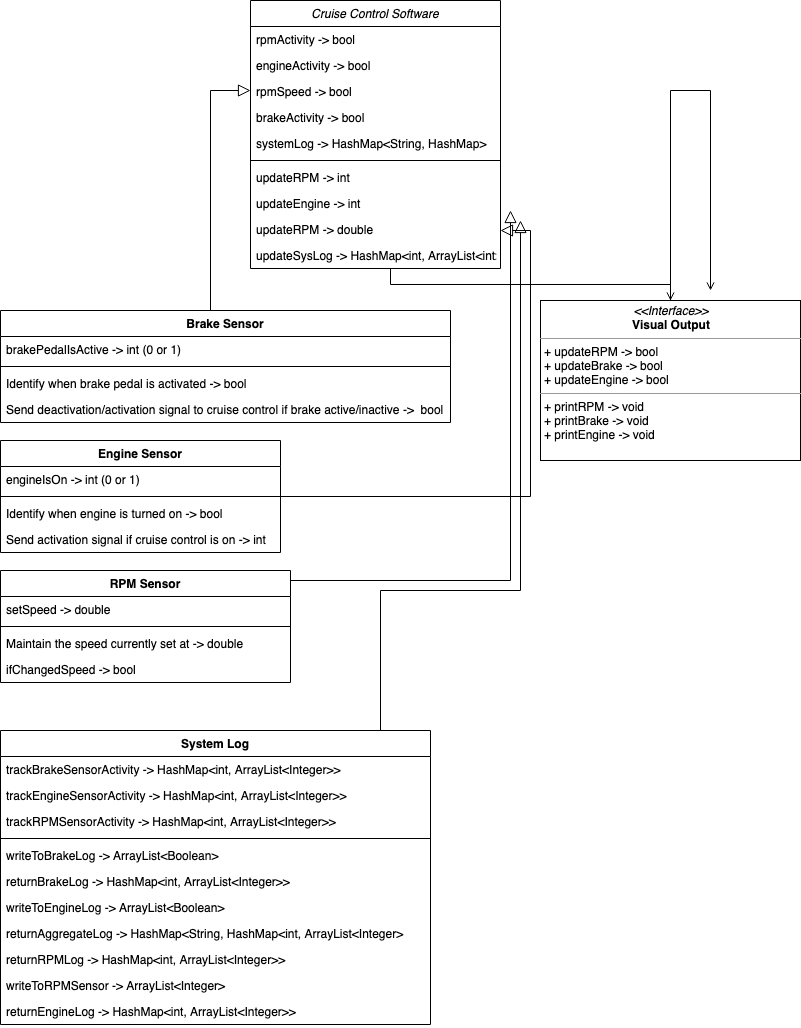

The diagram above was exported from draw.io. Its source (the exported page's mxGraphModel, read from the mxfile embedded in the PNG):
<mxGraphModel dx="1092" dy="539" grid="1" gridSize="10" guides="1" tooltips="1" connect="1" arrows="1" fold="1" page="1" pageScale="1" pageWidth="827" pageHeight="1169" math="0" shadow="0">
  <root>
    <mxCell id="WIyWlLk6GJQsqaUBKTNV-0" />
    <mxCell id="WIyWlLk6GJQsqaUBKTNV-1" parent="WIyWlLk6GJQsqaUBKTNV-0" />
    <mxCell id="zkfFHV4jXpPFQw0GAbJ--0" value="Cruise Control Software" style="swimlane;fontStyle=2;align=center;verticalAlign=top;childLayout=stackLayout;horizontal=1;startSize=26;horizontalStack=0;resizeParent=1;resizeLast=0;collapsible=1;marginBottom=0;rounded=0;shadow=0;strokeWidth=1;" parent="WIyWlLk6GJQsqaUBKTNV-1" vertex="1">
      <mxGeometry x="270" width="250" height="268" as="geometry">
        <mxRectangle x="230" y="140" width="160" height="26" as="alternateBounds" />
      </mxGeometry>
    </mxCell>
    <mxCell id="zkfFHV4jXpPFQw0GAbJ--20" value="rpmActivity -&gt; bool" style="text;align=left;verticalAlign=top;spacingLeft=4;spacingRight=4;overflow=hidden;rotatable=0;points=[[0,0.5],[1,0.5]];portConstraint=eastwest;rounded=0;shadow=0;html=0;" parent="zkfFHV4jXpPFQw0GAbJ--0" vertex="1">
      <mxGeometry y="26" width="250" height="26" as="geometry" />
    </mxCell>
    <mxCell id="zkfFHV4jXpPFQw0GAbJ--19" value="engineActivity -&gt; bool" style="text;align=left;verticalAlign=top;spacingLeft=4;spacingRight=4;overflow=hidden;rotatable=0;points=[[0,0.5],[1,0.5]];portConstraint=eastwest;rounded=0;shadow=0;html=0;" parent="zkfFHV4jXpPFQw0GAbJ--0" vertex="1">
      <mxGeometry y="52" width="250" height="26" as="geometry" />
    </mxCell>
    <mxCell id="zkfFHV4jXpPFQw0GAbJ--21" value="rpmSpeed -&gt; bool" style="text;align=left;verticalAlign=top;spacingLeft=4;spacingRight=4;overflow=hidden;rotatable=0;points=[[0,0.5],[1,0.5]];portConstraint=eastwest;rounded=0;shadow=0;html=0;" parent="zkfFHV4jXpPFQw0GAbJ--0" vertex="1">
      <mxGeometry y="78" width="250" height="26" as="geometry" />
    </mxCell>
    <mxCell id="zkfFHV4jXpPFQw0GAbJ--3" value="brakeActivity -&gt; bool" style="text;align=left;verticalAlign=top;spacingLeft=4;spacingRight=4;overflow=hidden;rotatable=0;points=[[0,0.5],[1,0.5]];portConstraint=eastwest;rounded=0;shadow=0;html=0;" parent="zkfFHV4jXpPFQw0GAbJ--0" vertex="1">
      <mxGeometry y="104" width="250" height="26" as="geometry" />
    </mxCell>
    <mxCell id="zkfFHV4jXpPFQw0GAbJ--22" value="systemLog -&gt; HashMap&lt;String, HashMap&gt;" style="text;align=left;verticalAlign=top;spacingLeft=4;spacingRight=4;overflow=hidden;rotatable=0;points=[[0,0.5],[1,0.5]];portConstraint=eastwest;rounded=0;shadow=0;html=0;" parent="zkfFHV4jXpPFQw0GAbJ--0" vertex="1">
      <mxGeometry y="130" width="250" height="26" as="geometry" />
    </mxCell>
    <mxCell id="zkfFHV4jXpPFQw0GAbJ--4" value="" style="line;html=1;strokeWidth=1;align=left;verticalAlign=middle;spacingTop=-1;spacingLeft=3;spacingRight=3;rotatable=0;labelPosition=right;points=[];portConstraint=eastwest;" parent="zkfFHV4jXpPFQw0GAbJ--0" vertex="1">
      <mxGeometry y="156" width="250" height="8" as="geometry" />
    </mxCell>
    <mxCell id="wERBfOLv1Vv86fq_oqAW-58" value="updateRPM -&gt; int" style="text;align=left;verticalAlign=top;spacingLeft=4;spacingRight=4;overflow=hidden;rotatable=0;points=[[0,0.5],[1,0.5]];portConstraint=eastwest;rounded=0;shadow=0;html=0;" vertex="1" parent="zkfFHV4jXpPFQw0GAbJ--0">
      <mxGeometry y="164" width="250" height="26" as="geometry" />
    </mxCell>
    <mxCell id="wERBfOLv1Vv86fq_oqAW-59" value="updateEngine -&gt; int" style="text;align=left;verticalAlign=top;spacingLeft=4;spacingRight=4;overflow=hidden;rotatable=0;points=[[0,0.5],[1,0.5]];portConstraint=eastwest;rounded=0;shadow=0;html=0;" vertex="1" parent="zkfFHV4jXpPFQw0GAbJ--0">
      <mxGeometry y="190" width="250" height="26" as="geometry" />
    </mxCell>
    <mxCell id="wERBfOLv1Vv86fq_oqAW-60" value="updateRPM -&gt; double" style="text;align=left;verticalAlign=top;spacingLeft=4;spacingRight=4;overflow=hidden;rotatable=0;points=[[0,0.5],[1,0.5]];portConstraint=eastwest;rounded=0;shadow=0;html=0;" vertex="1" parent="zkfFHV4jXpPFQw0GAbJ--0">
      <mxGeometry y="216" width="250" height="26" as="geometry" />
    </mxCell>
    <mxCell id="wERBfOLv1Vv86fq_oqAW-61" value="updateSysLog -&gt; HashMap&lt;int, ArrayList&lt;int&gt;" style="text;align=left;verticalAlign=top;spacingLeft=4;spacingRight=4;overflow=hidden;rotatable=0;points=[[0,0.5],[1,0.5]];portConstraint=eastwest;rounded=0;shadow=0;html=0;" vertex="1" parent="zkfFHV4jXpPFQw0GAbJ--0">
      <mxGeometry y="242" width="250" height="26" as="geometry" />
    </mxCell>
    <mxCell id="zkfFHV4jXpPFQw0GAbJ--12" value="" style="endArrow=block;endSize=10;endFill=0;shadow=0;strokeWidth=1;rounded=0;edgeStyle=elbowEdgeStyle;elbow=vertical;" parent="WIyWlLk6GJQsqaUBKTNV-1" source="wERBfOLv1Vv86fq_oqAW-12" target="zkfFHV4jXpPFQw0GAbJ--0" edge="1">
      <mxGeometry width="160" relative="1" as="geometry">
        <mxPoint x="234.05999999999995" y="250.99" as="sourcePoint" />
        <mxPoint x="200" y="203" as="targetPoint" />
        <Array as="points">
          <mxPoint x="230" y="90" />
        </Array>
      </mxGeometry>
    </mxCell>
    <mxCell id="zkfFHV4jXpPFQw0GAbJ--16" value="" style="endArrow=block;endSize=10;endFill=0;shadow=0;strokeWidth=1;rounded=0;edgeStyle=elbowEdgeStyle;elbow=vertical;" parent="WIyWlLk6GJQsqaUBKTNV-1" source="wERBfOLv1Vv86fq_oqAW-8" target="zkfFHV4jXpPFQw0GAbJ--0" edge="1">
      <mxGeometry width="160" relative="1" as="geometry">
        <mxPoint x="395" y="320" as="sourcePoint" />
        <mxPoint x="310" y="271" as="targetPoint" />
        <Array as="points">
          <mxPoint x="550" y="230" />
        </Array>
      </mxGeometry>
    </mxCell>
    <mxCell id="zkfFHV4jXpPFQw0GAbJ--26" value="" style="endArrow=open;shadow=0;strokeWidth=1;strokeColor=#000000;rounded=0;endFill=1;edgeStyle=elbowEdgeStyle;elbow=vertical;" parent="WIyWlLk6GJQsqaUBKTNV-1" source="wERBfOLv1Vv86fq_oqAW-62" edge="1">
      <mxGeometry x="0.5" y="41" relative="1" as="geometry">
        <mxPoint x="380" y="192" as="sourcePoint" />
        <mxPoint x="730" y="290" as="targetPoint" />
        <mxPoint x="-40" y="32" as="offset" />
        <Array as="points">
          <mxPoint x="520" y="90" />
        </Array>
      </mxGeometry>
    </mxCell>
    <mxCell id="wERBfOLv1Vv86fq_oqAW-8" value="Engine Sensor" style="swimlane;fontStyle=1;align=center;verticalAlign=top;childLayout=stackLayout;horizontal=1;startSize=26;horizontalStack=0;resizeParent=1;resizeParentMax=0;resizeLast=0;collapsible=1;marginBottom=0;" vertex="1" parent="WIyWlLk6GJQsqaUBKTNV-1">
      <mxGeometry x="20" y="440" width="280" height="112" as="geometry" />
    </mxCell>
    <mxCell id="wERBfOLv1Vv86fq_oqAW-9" value="engineIsOn -&gt; int (0 or 1)" style="text;strokeColor=none;fillColor=none;align=left;verticalAlign=top;spacingLeft=4;spacingRight=4;overflow=hidden;rotatable=0;points=[[0,0.5],[1,0.5]];portConstraint=eastwest;" vertex="1" parent="wERBfOLv1Vv86fq_oqAW-8">
      <mxGeometry y="26" width="280" height="26" as="geometry" />
    </mxCell>
    <mxCell id="wERBfOLv1Vv86fq_oqAW-10" value="" style="line;strokeWidth=1;fillColor=none;align=left;verticalAlign=middle;spacingTop=-1;spacingLeft=3;spacingRight=3;rotatable=0;labelPosition=right;points=[];portConstraint=eastwest;" vertex="1" parent="wERBfOLv1Vv86fq_oqAW-8">
      <mxGeometry y="52" width="280" height="8" as="geometry" />
    </mxCell>
    <mxCell id="wERBfOLv1Vv86fq_oqAW-11" value="Identify when engine is turned on -&gt; bool" style="text;strokeColor=none;fillColor=none;align=left;verticalAlign=top;spacingLeft=4;spacingRight=4;overflow=hidden;rotatable=0;points=[[0,0.5],[1,0.5]];portConstraint=eastwest;" vertex="1" parent="wERBfOLv1Vv86fq_oqAW-8">
      <mxGeometry y="60" width="280" height="26" as="geometry" />
    </mxCell>
    <mxCell id="wERBfOLv1Vv86fq_oqAW-20" value="Send activation signal if cruise control is on -&gt; int " style="text;strokeColor=none;fillColor=none;align=left;verticalAlign=top;spacingLeft=4;spacingRight=4;overflow=hidden;rotatable=0;points=[[0,0.5],[1,0.5]];portConstraint=eastwest;" vertex="1" parent="wERBfOLv1Vv86fq_oqAW-8">
      <mxGeometry y="86" width="280" height="26" as="geometry" />
    </mxCell>
    <mxCell id="wERBfOLv1Vv86fq_oqAW-12" value="Brake Sensor" style="swimlane;fontStyle=1;align=center;verticalAlign=top;childLayout=stackLayout;horizontal=1;startSize=26;horizontalStack=0;resizeParent=1;resizeParentMax=0;resizeLast=0;collapsible=1;marginBottom=0;" vertex="1" parent="WIyWlLk6GJQsqaUBKTNV-1">
      <mxGeometry x="20" y="310" width="450" height="112" as="geometry">
        <mxRectangle x="30" y="390" width="110" height="26" as="alternateBounds" />
      </mxGeometry>
    </mxCell>
    <mxCell id="wERBfOLv1Vv86fq_oqAW-13" value="brakePedalIsActive -&gt; int (0 or 1)" style="text;strokeColor=none;fillColor=none;align=left;verticalAlign=top;spacingLeft=4;spacingRight=4;overflow=hidden;rotatable=0;points=[[0,0.5],[1,0.5]];portConstraint=eastwest;" vertex="1" parent="wERBfOLv1Vv86fq_oqAW-12">
      <mxGeometry y="26" width="450" height="26" as="geometry" />
    </mxCell>
    <mxCell id="wERBfOLv1Vv86fq_oqAW-14" value="" style="line;strokeWidth=1;fillColor=none;align=left;verticalAlign=middle;spacingTop=-1;spacingLeft=3;spacingRight=3;rotatable=0;labelPosition=right;points=[];portConstraint=eastwest;" vertex="1" parent="wERBfOLv1Vv86fq_oqAW-12">
      <mxGeometry y="52" width="450" height="8" as="geometry" />
    </mxCell>
    <mxCell id="wERBfOLv1Vv86fq_oqAW-15" value="Identify when brake pedal is activated -&gt; bool " style="text;strokeColor=none;fillColor=none;align=left;verticalAlign=top;spacingLeft=4;spacingRight=4;overflow=hidden;rotatable=0;points=[[0,0.5],[1,0.5]];portConstraint=eastwest;" vertex="1" parent="wERBfOLv1Vv86fq_oqAW-12">
      <mxGeometry y="60" width="450" height="26" as="geometry" />
    </mxCell>
    <mxCell id="wERBfOLv1Vv86fq_oqAW-19" value="Send deactivation/activation signal to cruise control if brake active/inactive -&gt;  bool" style="text;strokeColor=none;fillColor=none;align=left;verticalAlign=top;spacingLeft=4;spacingRight=4;overflow=hidden;rotatable=0;points=[[0,0.5],[1,0.5]];portConstraint=eastwest;" vertex="1" parent="wERBfOLv1Vv86fq_oqAW-12">
      <mxGeometry y="86" width="450" height="26" as="geometry" />
    </mxCell>
    <mxCell id="wERBfOLv1Vv86fq_oqAW-21" value="RPM Sensor" style="swimlane;fontStyle=1;align=center;verticalAlign=top;childLayout=stackLayout;horizontal=1;startSize=26;horizontalStack=0;resizeParent=1;resizeParentMax=0;resizeLast=0;collapsible=1;marginBottom=0;" vertex="1" parent="WIyWlLk6GJQsqaUBKTNV-1">
      <mxGeometry x="20" y="570" width="290" height="112" as="geometry" />
    </mxCell>
    <mxCell id="wERBfOLv1Vv86fq_oqAW-22" value="setSpeed -&gt; double " style="text;strokeColor=none;fillColor=none;align=left;verticalAlign=top;spacingLeft=4;spacingRight=4;overflow=hidden;rotatable=0;points=[[0,0.5],[1,0.5]];portConstraint=eastwest;" vertex="1" parent="wERBfOLv1Vv86fq_oqAW-21">
      <mxGeometry y="26" width="290" height="26" as="geometry" />
    </mxCell>
    <mxCell id="wERBfOLv1Vv86fq_oqAW-23" value="" style="line;strokeWidth=1;fillColor=none;align=left;verticalAlign=middle;spacingTop=-1;spacingLeft=3;spacingRight=3;rotatable=0;labelPosition=right;points=[];portConstraint=eastwest;" vertex="1" parent="wERBfOLv1Vv86fq_oqAW-21">
      <mxGeometry y="52" width="290" height="8" as="geometry" />
    </mxCell>
    <mxCell id="wERBfOLv1Vv86fq_oqAW-26" value="Maintain the speed currently set at -&gt; double " style="text;strokeColor=none;fillColor=none;align=left;verticalAlign=top;spacingLeft=4;spacingRight=4;overflow=hidden;rotatable=0;points=[[0,0.5],[1,0.5]];portConstraint=eastwest;" vertex="1" parent="wERBfOLv1Vv86fq_oqAW-21">
      <mxGeometry y="60" width="290" height="26" as="geometry" />
    </mxCell>
    <mxCell id="wERBfOLv1Vv86fq_oqAW-28" value="ifChangedSpeed -&gt; bool" style="text;strokeColor=none;fillColor=none;align=left;verticalAlign=top;spacingLeft=4;spacingRight=4;overflow=hidden;rotatable=0;points=[[0,0.5],[1,0.5]];portConstraint=eastwest;" vertex="1" parent="wERBfOLv1Vv86fq_oqAW-21">
      <mxGeometry y="86" width="290" height="26" as="geometry" />
    </mxCell>
    <mxCell id="wERBfOLv1Vv86fq_oqAW-27" value="" style="endArrow=block;endSize=10;endFill=0;shadow=0;strokeWidth=1;rounded=0;edgeStyle=elbowEdgeStyle;elbow=vertical;" edge="1" parent="WIyWlLk6GJQsqaUBKTNV-1" source="wERBfOLv1Vv86fq_oqAW-21">
      <mxGeometry width="160" relative="1" as="geometry">
        <mxPoint x="500" y="456" as="sourcePoint" />
        <mxPoint x="530" y="210" as="targetPoint" />
        <Array as="points">
          <mxPoint x="390" y="580" />
          <mxPoint x="540" y="563" />
          <mxPoint x="530" y="250" />
          <mxPoint x="530" y="250" />
          <mxPoint x="560" y="240" />
        </Array>
      </mxGeometry>
    </mxCell>
    <mxCell id="wERBfOLv1Vv86fq_oqAW-29" value="System Log" style="swimlane;fontStyle=1;align=center;verticalAlign=top;childLayout=stackLayout;horizontal=1;startSize=26;horizontalStack=0;resizeParent=1;resizeParentMax=0;resizeLast=0;collapsible=1;marginBottom=0;" vertex="1" parent="WIyWlLk6GJQsqaUBKTNV-1">
      <mxGeometry x="20" y="730" width="430" height="294" as="geometry" />
    </mxCell>
    <mxCell id="wERBfOLv1Vv86fq_oqAW-30" value="trackBrakeSensorActivity -&gt; HashMap&lt;int, ArrayList&lt;Integer&gt;&gt;" style="text;strokeColor=none;fillColor=none;align=left;verticalAlign=top;spacingLeft=4;spacingRight=4;overflow=hidden;rotatable=0;points=[[0,0.5],[1,0.5]];portConstraint=eastwest;" vertex="1" parent="wERBfOLv1Vv86fq_oqAW-29">
      <mxGeometry y="26" width="430" height="26" as="geometry" />
    </mxCell>
    <mxCell id="wERBfOLv1Vv86fq_oqAW-35" value="trackEngineSensorActivity -&gt; HashMap&lt;int, ArrayList&lt;Integer&gt;&gt;" style="text;strokeColor=none;fillColor=none;align=left;verticalAlign=top;spacingLeft=4;spacingRight=4;overflow=hidden;rotatable=0;points=[[0,0.5],[1,0.5]];portConstraint=eastwest;" vertex="1" parent="wERBfOLv1Vv86fq_oqAW-29">
      <mxGeometry y="52" width="430" height="26" as="geometry" />
    </mxCell>
    <mxCell id="wERBfOLv1Vv86fq_oqAW-34" value="trackRPMSensorActivity -&gt; HashMap&lt;int, ArrayList&lt;Integer&gt;&gt;" style="text;strokeColor=none;fillColor=none;align=left;verticalAlign=top;spacingLeft=4;spacingRight=4;overflow=hidden;rotatable=0;points=[[0,0.5],[1,0.5]];portConstraint=eastwest;" vertex="1" parent="wERBfOLv1Vv86fq_oqAW-29">
      <mxGeometry y="78" width="430" height="26" as="geometry" />
    </mxCell>
    <mxCell id="wERBfOLv1Vv86fq_oqAW-31" value="" style="line;strokeWidth=1;fillColor=none;align=left;verticalAlign=middle;spacingTop=-1;spacingLeft=3;spacingRight=3;rotatable=0;labelPosition=right;points=[];portConstraint=eastwest;" vertex="1" parent="wERBfOLv1Vv86fq_oqAW-29">
      <mxGeometry y="104" width="430" height="8" as="geometry" />
    </mxCell>
    <mxCell id="wERBfOLv1Vv86fq_oqAW-32" value="writeToBrakeLog -&gt; ArrayList&lt;Boolean&gt; " style="text;strokeColor=none;fillColor=none;align=left;verticalAlign=top;spacingLeft=4;spacingRight=4;overflow=hidden;rotatable=0;points=[[0,0.5],[1,0.5]];portConstraint=eastwest;" vertex="1" parent="wERBfOLv1Vv86fq_oqAW-29">
      <mxGeometry y="112" width="430" height="26" as="geometry" />
    </mxCell>
    <mxCell id="wERBfOLv1Vv86fq_oqAW-40" value="returnBrakeLog -&gt; HashMap&lt;int, ArrayList&lt;Integer&gt;&gt;" style="text;strokeColor=none;fillColor=none;align=left;verticalAlign=top;spacingLeft=4;spacingRight=4;overflow=hidden;rotatable=0;points=[[0,0.5],[1,0.5]];portConstraint=eastwest;" vertex="1" parent="wERBfOLv1Vv86fq_oqAW-29">
      <mxGeometry y="138" width="430" height="26" as="geometry" />
    </mxCell>
    <mxCell id="wERBfOLv1Vv86fq_oqAW-33" value="writeToEngineLog -&gt; ArrayList&lt;Boolean&gt; " style="text;strokeColor=none;fillColor=none;align=left;verticalAlign=top;spacingLeft=4;spacingRight=4;overflow=hidden;rotatable=0;points=[[0,0.5],[1,0.5]];portConstraint=eastwest;" vertex="1" parent="wERBfOLv1Vv86fq_oqAW-29">
      <mxGeometry y="164" width="430" height="26" as="geometry" />
    </mxCell>
    <mxCell id="wERBfOLv1Vv86fq_oqAW-39" value="returnAggregateLog -&gt; HashMap&lt;String, HashMap&lt;int, ArrayList&lt;Integer&gt;" style="text;strokeColor=none;fillColor=none;align=left;verticalAlign=top;spacingLeft=4;spacingRight=4;overflow=hidden;rotatable=0;points=[[0,0.5],[1,0.5]];portConstraint=eastwest;" vertex="1" parent="wERBfOLv1Vv86fq_oqAW-29">
      <mxGeometry y="190" width="430" height="26" as="geometry" />
    </mxCell>
    <mxCell id="wERBfOLv1Vv86fq_oqAW-42" value="returnRPMLog -&gt; HashMap&lt;int, ArrayList&lt;Integer&gt;&gt;" style="text;strokeColor=none;fillColor=none;align=left;verticalAlign=top;spacingLeft=4;spacingRight=4;overflow=hidden;rotatable=0;points=[[0,0.5],[1,0.5]];portConstraint=eastwest;" vertex="1" parent="wERBfOLv1Vv86fq_oqAW-29">
      <mxGeometry y="216" width="430" height="26" as="geometry" />
    </mxCell>
    <mxCell id="wERBfOLv1Vv86fq_oqAW-38" value="writeToRPMSensor -&gt; ArrayList&lt;Integer&gt; " style="text;strokeColor=none;fillColor=none;align=left;verticalAlign=top;spacingLeft=4;spacingRight=4;overflow=hidden;rotatable=0;points=[[0,0.5],[1,0.5]];portConstraint=eastwest;" vertex="1" parent="wERBfOLv1Vv86fq_oqAW-29">
      <mxGeometry y="242" width="430" height="26" as="geometry" />
    </mxCell>
    <mxCell id="wERBfOLv1Vv86fq_oqAW-41" value="returnEngineLog -&gt; HashMap&lt;int, ArrayList&lt;Integer&gt;&gt;" style="text;strokeColor=none;fillColor=none;align=left;verticalAlign=top;spacingLeft=4;spacingRight=4;overflow=hidden;rotatable=0;points=[[0,0.5],[1,0.5]];portConstraint=eastwest;" vertex="1" parent="wERBfOLv1Vv86fq_oqAW-29">
      <mxGeometry y="268" width="430" height="26" as="geometry" />
    </mxCell>
    <mxCell id="wERBfOLv1Vv86fq_oqAW-36" value="" style="endArrow=block;endSize=10;endFill=0;shadow=0;strokeWidth=1;rounded=0;edgeStyle=elbowEdgeStyle;elbow=vertical;" edge="1" parent="WIyWlLk6GJQsqaUBKTNV-1" source="wERBfOLv1Vv86fq_oqAW-29">
      <mxGeometry width="160" relative="1" as="geometry">
        <mxPoint x="320" y="590" as="sourcePoint" />
        <mxPoint x="540" y="220" as="targetPoint" />
        <Array as="points">
          <mxPoint x="400" y="590" />
          <mxPoint x="550" y="573" />
          <mxPoint x="540" y="260" />
          <mxPoint x="540" y="260" />
          <mxPoint x="570" y="250" />
        </Array>
      </mxGeometry>
    </mxCell>
    <mxCell id="wERBfOLv1Vv86fq_oqAW-62" value="&lt;p style=&quot;margin: 0px ; margin-top: 4px ; text-align: center&quot;&gt;&lt;i&gt;&amp;lt;&amp;lt;Interface&amp;gt;&amp;gt;&lt;/i&gt;&lt;br&gt;&lt;b&gt;Visual Output&lt;/b&gt;&lt;/p&gt;&lt;hr size=&quot;1&quot;&gt;&lt;p style=&quot;margin: 0px ; margin-left: 4px&quot;&gt;+ updateRPM -&amp;gt; bool&amp;nbsp;&lt;br&gt;+ updateBrake -&amp;gt; bool&amp;nbsp;&lt;/p&gt;&lt;p style=&quot;margin: 0px ; margin-left: 4px&quot;&gt;+ updateEngine -&amp;gt; bool&lt;/p&gt;&lt;hr size=&quot;1&quot;&gt;&lt;p style=&quot;margin: 0px ; margin-left: 4px&quot;&gt;+ printRPM -&amp;gt; void&amp;nbsp;&lt;br&gt;&lt;/p&gt;&lt;p style=&quot;margin: 0px ; margin-left: 4px&quot;&gt;+ printBrake -&amp;gt; void&amp;nbsp;&lt;/p&gt;&lt;p style=&quot;margin: 0px ; margin-left: 4px&quot;&gt;+ printEngine -&amp;gt; void&amp;nbsp;&lt;/p&gt;" style="verticalAlign=top;align=left;overflow=fill;fontSize=12;fontFamily=Helvetica;html=1;" vertex="1" parent="WIyWlLk6GJQsqaUBKTNV-1">
      <mxGeometry x="560" y="300" width="260" height="160" as="geometry" />
    </mxCell>
    <mxCell id="wERBfOLv1Vv86fq_oqAW-63" value="" style="endArrow=open;shadow=0;strokeWidth=1;strokeColor=#000000;rounded=0;endFill=1;edgeStyle=elbowEdgeStyle;elbow=vertical;" edge="1" parent="WIyWlLk6GJQsqaUBKTNV-1" source="zkfFHV4jXpPFQw0GAbJ--0" target="wERBfOLv1Vv86fq_oqAW-62">
      <mxGeometry x="0.5" y="41" relative="1" as="geometry">
        <mxPoint x="520" y="90" as="sourcePoint" />
        <mxPoint x="730" y="290" as="targetPoint" />
        <mxPoint x="-40" y="32" as="offset" />
        <Array as="points">
          <mxPoint x="410" y="284" />
        </Array>
      </mxGeometry>
    </mxCell>
  </root>
</mxGraphModel>